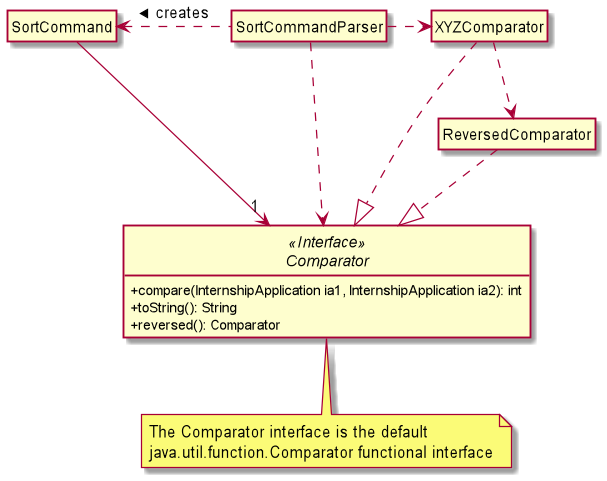

The diagram above was rendered by PlantUML. Its source (embedded in the PNG):
@startuml

hide circle
hide empty members
skinparam classAttributeIconSize 0

Class SortCommand {
}

Class SortCommandParser {
}

Interface Comparator <<Interface>> {
    + compare(InternshipApplication ia1, InternshipApplication ia2): int
    + toString(): String
    + reversed(): Comparator
}

Class XYZComparator {
}

Class ReversedComparator {
}

note as N1
  The Comparator interface is the default
  java.util.function.Comparator functional interface
end note

Comparator .. N1

SortCommandParser .left.> SortCommand : creates >
SortCommandParser .right.> XYZComparator
SortCommandParser ..> Comparator

SortCommand --> "1" Comparator

XYZComparator .down.|> Comparator
XYZComparator ..> ReversedComparator

ReversedComparator ..|> Comparator


@enduml